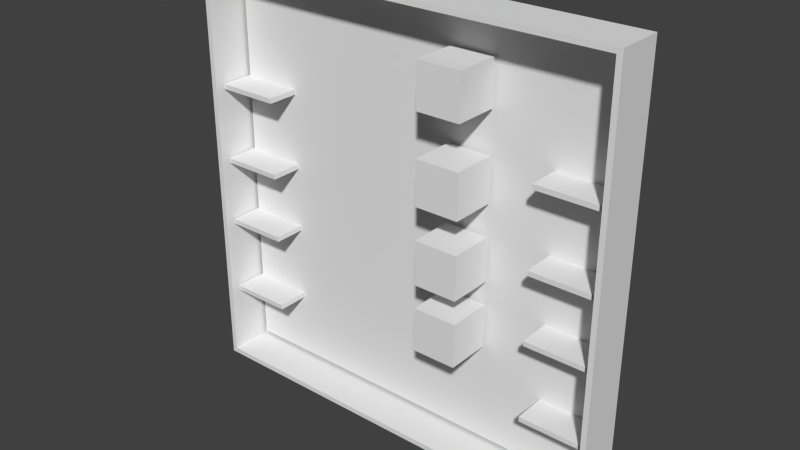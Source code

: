 # Source: 5-livello_memory.blend  (saved by Blender 2.76.0; exported with 4.5.12 LTS)
import bpy
from mathutils import Matrix  # noqa: F401  (used for matrix-valued properties, if any)

bpy.ops.wm.read_factory_settings(use_empty=True)
scene = bpy.context.scene
scene.name = 'Scene'

# ---- collections
col_collection_1 = bpy.data.collections.new('Collection 1'); scene.collection.children.link(col_collection_1)

# ---- materials (node trees are filled in below, after node groups)
mat_material_002 = bpy.data.materials.new('Material.002')
mat_material_002.alpha_threshold = 0.0
mat_material_002.use_transparent_shadow = False
mat_material_002.roughness = 0.5
mat_material_002.specular_intensity = 0.2
mat_material_002.line_color = (0.0, 0.0, 0.0, 1.0)
mat_material_001 = bpy.data.materials.new('Material.001')
mat_material_001.alpha_threshold = 0.0
mat_material_001.use_transparent_shadow = False
mat_material_001.roughness = 0.5
mat_material_001.line_color = (0.0, 0.0, 0.0, 1.0)

# ---- material node trees

# ---- world
world_world = bpy.data.worlds.new('World'); scene.world = world_world
world_world.color = (0.05088, 0.05088, 0.05088)
world_world.use_sun_shadow = False
world_world.sun_shadow_jitter_overblur = 0.0
world_world.cycles.sampling_method = 'MANUAL'
world_world.cycles.sample_map_resolution = 256

# ---- meshes
me_cube_087 = bpy.data.meshes.new('Cube.087')
me_cube_087.from_pydata([(1.0, -1.0, -1.0), (-1.0, -1.0, -1.0), (-1.0, 1.0, -1.0), (1.0, 1.0, -1.0), (1.0, -1.0, 1.0), (-1.0, -1.0, 1.0), (-1.0, 1.0, 1.0), (1.0, 1.0, 1.0)], [], [(0, 1, 2, 3), (4, 7, 6, 5), (0, 4, 5, 1), (1, 5, 6, 2), (2, 6, 7, 3), (4, 0, 3, 7)])
_uv = me_cube_087.uv_layers.new(name='UVMap')
_uv.uv.foreach_set('vector', [0.8556, 0.1434, 0.8556, -0.0002309, 0.712, -0.0002309, 0.712, 0.1434, 0.8556, 0.2869, 0.712, 0.2869, 0.712, 0.1434, 0.8556, 0.1434, 0.999, 0.00448, 0.999, 1.004, -0.001023, 1.004, -0.001022, 0.00448, 0.8556, 0.1434, 0.8556, 0.2869, 0.712, 0.2869, 0.712, 0.1434, 0.8556, 0.1434, 0.8556, 0.2869, 0.9992, 0.2869, 0.9992, 0.1434, 0.8556, 0.1434, 0.8556, -0.0002309, 0.712, -0.0002309, 0.712, 0.1434])
me_cube_087.materials.append(mat_material_002)
me_cube_087.use_remesh_preserve_volume = False
me_cube_087.use_remesh_preserve_attributes = False
me_cube_087.use_mirror_vertex_groups = False
me_cube_087.update()
me_cube_086 = bpy.data.meshes.new('Cube.086')
me_cube_086.from_pydata([(1.0, -1.0, -1.0), (-1.0, -1.0, -1.0), (-1.0, 1.0, -1.0), (1.0, 1.0, -1.0), (1.0, -1.0, 1.0), (-1.0, -1.0, 1.0), (-1.0, 1.0, 1.0), (1.0, 1.0, 1.0)], [], [(0, 1, 2, 3), (4, 7, 6, 5), (0, 4, 5, 1), (1, 5, 6, 2), (2, 6, 7, 3), (4, 0, 3, 7)])
_uv = me_cube_086.uv_layers.new(name='UVMap')
_uv.uv.foreach_set('vector', [0.8556, 0.1434, 0.8556, -0.0002309, 0.712, -0.0002309, 0.712, 0.1434, 0.8556, 0.2869, 0.712, 0.2869, 0.712, 0.1434, 0.8556, 0.1434, 0.999, 0.00448, 0.999, 1.004, -0.001023, 1.004, -0.001022, 0.00448, 0.8556, 0.1434, 0.8556, 0.2869, 0.712, 0.2869, 0.712, 0.1434, 0.8556, 0.1434, 0.8556, 0.2869, 0.9992, 0.2869, 0.9992, 0.1434, 0.8556, 0.1434, 0.8556, -0.0002309, 0.712, -0.0002309, 0.712, 0.1434])
me_cube_086.materials.append(mat_material_002)
me_cube_086.use_remesh_preserve_volume = False
me_cube_086.use_remesh_preserve_attributes = False
me_cube_086.use_mirror_vertex_groups = False
me_cube_086.update()
me_cube_085 = bpy.data.meshes.new('Cube.085')
me_cube_085.from_pydata([(1.0, -1.0, -1.0), (-1.0, -1.0, -1.0), (-1.0, 1.0, -1.0), (1.0, 1.0, -1.0), (1.0, -1.0, 1.0), (-1.0, -1.0, 1.0), (-1.0, 1.0, 1.0), (1.0, 1.0, 1.0)], [], [(0, 1, 2, 3), (4, 7, 6, 5), (0, 4, 5, 1), (1, 5, 6, 2), (2, 6, 7, 3), (4, 0, 3, 7)])
_uv = me_cube_085.uv_layers.new(name='UVMap')
_uv.uv.foreach_set('vector', [0.8556, 0.1434, 0.8556, -0.0002309, 0.712, -0.0002309, 0.712, 0.1434, 0.8556, 0.2869, 0.712, 0.2869, 0.712, 0.1434, 0.8556, 0.1434, 0.999, 0.00448, 0.999, 1.004, -0.001023, 1.004, -0.001022, 0.00448, 0.8556, 0.1434, 0.8556, 0.2869, 0.712, 0.2869, 0.712, 0.1434, 0.8556, 0.1434, 0.8556, 0.2869, 0.9992, 0.2869, 0.9992, 0.1434, 0.8556, 0.1434, 0.8556, -0.0002309, 0.712, -0.0002309, 0.712, 0.1434])
me_cube_085.materials.append(mat_material_002)
me_cube_085.use_remesh_preserve_volume = False
me_cube_085.use_remesh_preserve_attributes = False
me_cube_085.use_mirror_vertex_groups = False
me_cube_085.update()
me_cube_084 = bpy.data.meshes.new('Cube.084')
me_cube_084.from_pydata([(-1.0, -1.0, 0.03329), (-1.0, -1.0, 2.033), (-1.0, 1.0, 0.03329), (-1.0, 1.0, 2.033), (1.0, -1.0, 0.03329), (1.0, -1.0, 2.033), (1.0, 1.0, 0.03329), (1.0, 1.0, 2.033)], [], [(1, 3, 2, 0), (3, 7, 6, 2), (7, 5, 4, 6), (5, 1, 0, 4), (0, 2, 6, 4), (5, 7, 3, 1)])
me_cube_084.use_remesh_preserve_volume = False
me_cube_084.use_remesh_preserve_attributes = False
me_cube_084.use_mirror_vertex_groups = False
me_cube_084.update()
me_cube_063 = bpy.data.meshes.new('Cube.063')
me_cube_063.from_pydata([(-1.0, -1.0, 0.03329), (-1.0, -1.0, 2.033), (-1.0, 1.0, 0.03329), (-1.0, 1.0, 2.033), (1.0, -1.0, 0.03329), (1.0, -1.0, 2.033), (1.0, 1.0, 0.03329), (1.0, 1.0, 2.033)], [], [(1, 3, 2, 0), (3, 7, 6, 2), (7, 5, 4, 6), (5, 1, 0, 4), (0, 2, 6, 4), (5, 7, 3, 1)])
me_cube_063.use_remesh_preserve_volume = False
me_cube_063.use_remesh_preserve_attributes = False
me_cube_063.use_mirror_vertex_groups = False
me_cube_063.update()
me_cube_062 = bpy.data.meshes.new('Cube.062')
me_cube_062.from_pydata([(-1.0, -1.0, 0.03329), (-1.0, -1.0, 2.033), (-1.0, 1.0, 0.03329), (-1.0, 1.0, 2.033), (1.0, -1.0, 0.03329), (1.0, -1.0, 2.033), (1.0, 1.0, 0.03329), (1.0, 1.0, 2.033)], [], [(1, 3, 2, 0), (3, 7, 6, 2), (7, 5, 4, 6), (5, 1, 0, 4), (0, 2, 6, 4), (5, 7, 3, 1)])
me_cube_062.use_remesh_preserve_volume = False
me_cube_062.use_remesh_preserve_attributes = False
me_cube_062.use_mirror_vertex_groups = False
me_cube_062.update()
me_cube_061 = bpy.data.meshes.new('Cube.061')
me_cube_061.from_pydata([(-1.0, -1.0, 0.03329), (-1.0, -1.0, 2.033), (-1.0, 1.0, 0.03329), (-1.0, 1.0, 2.033), (1.0, -1.0, 0.03329), (1.0, -1.0, 2.033), (1.0, 1.0, 0.03329), (1.0, 1.0, 2.033)], [], [(1, 3, 2, 0), (3, 7, 6, 2), (7, 5, 4, 6), (5, 1, 0, 4), (0, 2, 6, 4), (5, 7, 3, 1)])
me_cube_061.use_remesh_preserve_volume = False
me_cube_061.use_remesh_preserve_attributes = False
me_cube_061.use_mirror_vertex_groups = False
me_cube_061.update()
me_cube_060 = bpy.data.meshes.new('Cube.060')
me_cube_060.from_pydata([(-1.0, -1.0, 0.03329), (-1.0, -1.0, 2.033), (-1.0, 1.0, 0.03329), (-1.0, 1.0, 2.033), (1.0, -1.0, 0.03329), (1.0, -1.0, 2.033), (1.0, 1.0, 0.03329), (1.0, 1.0, 2.033)], [], [(1, 3, 2, 0), (3, 7, 6, 2), (7, 5, 4, 6), (5, 1, 0, 4), (0, 2, 6, 4), (5, 7, 3, 1)])
me_cube_060.use_remesh_preserve_volume = False
me_cube_060.use_remesh_preserve_attributes = False
me_cube_060.use_mirror_vertex_groups = False
me_cube_060.update()
me_cube_059 = bpy.data.meshes.new('Cube.059')
me_cube_059.from_pydata([(-1.0, -1.0, 0.03329), (-1.0, -1.0, 2.033), (-1.0, 1.0, 0.03329), (-1.0, 1.0, 2.033), (1.0, -1.0, 0.03329), (1.0, -1.0, 2.033), (1.0, 1.0, 0.03329), (1.0, 1.0, 2.033)], [], [(1, 3, 2, 0), (3, 7, 6, 2), (7, 5, 4, 6), (5, 1, 0, 4), (0, 2, 6, 4), (5, 7, 3, 1)])
me_cube_059.use_remesh_preserve_volume = False
me_cube_059.use_remesh_preserve_attributes = False
me_cube_059.use_mirror_vertex_groups = False
me_cube_059.update()
me_cube_058 = bpy.data.meshes.new('Cube.058')
me_cube_058.from_pydata([(-1.0, -1.0, 0.03329), (-1.0, -1.0, 2.033), (-1.0, 1.0, 0.03329), (-1.0, 1.0, 2.033), (1.0, -1.0, 0.03329), (1.0, -1.0, 2.033), (1.0, 1.0, 0.03329), (1.0, 1.0, 2.033)], [], [(1, 3, 2, 0), (3, 7, 6, 2), (7, 5, 4, 6), (5, 1, 0, 4), (0, 2, 6, 4), (5, 7, 3, 1)])
me_cube_058.use_remesh_preserve_volume = False
me_cube_058.use_remesh_preserve_attributes = False
me_cube_058.use_mirror_vertex_groups = False
me_cube_058.update()
me_cube_057 = bpy.data.meshes.new('Cube.057')
me_cube_057.from_pydata([(-1.0, -1.0, 0.03329), (-1.0, -1.0, 2.033), (-1.0, 1.0, 0.03329), (-1.0, 1.0, 2.033), (1.0, -1.0, 0.03329), (1.0, -1.0, 2.033), (1.0, 1.0, 0.03329), (1.0, 1.0, 2.033)], [], [(1, 3, 2, 0), (3, 7, 6, 2), (7, 5, 4, 6), (5, 1, 0, 4), (0, 2, 6, 4), (5, 7, 3, 1)])
me_cube_057.use_remesh_preserve_volume = False
me_cube_057.use_remesh_preserve_attributes = False
me_cube_057.use_mirror_vertex_groups = False
me_cube_057.update()
me_cube_055 = bpy.data.meshes.new('Cube.055')
me_cube_055.from_pydata([(-1.0, -1.0, 0.03329), (-1.0, -1.0, 2.033), (-1.0, 1.0, 0.03329), (-1.0, 1.0, 2.033), (1.0, -1.0, 0.03329), (1.0, -1.0, 2.033), (1.0, 1.0, 0.03329), (1.0, 1.0, 2.033)], [], [(1, 3, 2, 0), (3, 7, 6, 2), (7, 5, 4, 6), (5, 1, 0, 4), (0, 2, 6, 4), (5, 7, 3, 1)])
me_cube_055.use_remesh_preserve_volume = False
me_cube_055.use_remesh_preserve_attributes = False
me_cube_055.use_mirror_vertex_groups = False
me_cube_055.update()
me_cube_054 = bpy.data.meshes.new('Cube.054')
me_cube_054.from_pydata([(-1.0, -1.0, 0.03329), (-1.0, -1.0, 2.033), (-1.0, 1.0, 0.03329), (-1.0, 1.0, 2.033), (1.0, -1.0, 0.03329), (1.0, -1.0, 2.033), (1.0, 1.0, 0.03329), (1.0, 1.0, 2.033)], [], [(1, 3, 2, 0), (3, 7, 6, 2), (7, 5, 4, 6), (5, 1, 0, 4), (0, 2, 6, 4), (5, 7, 3, 1)])
me_cube_054.use_remesh_preserve_volume = False
me_cube_054.use_remesh_preserve_attributes = False
me_cube_054.use_mirror_vertex_groups = False
me_cube_054.update()
me_cube_053 = bpy.data.meshes.new('Cube.053')
me_cube_053.from_pydata([(-1.0, -1.0, 0.03329), (-1.0, -1.0, 2.033), (-1.0, 1.0, 0.03329), (-1.0, 1.0, 2.033), (1.0, -1.0, 0.03329), (1.0, -1.0, 2.033), (1.0, 1.0, 0.03329), (1.0, 1.0, 2.033)], [], [(1, 3, 2, 0), (3, 7, 6, 2), (7, 5, 4, 6), (5, 1, 0, 4), (0, 2, 6, 4), (5, 7, 3, 1)])
me_cube_053.use_remesh_preserve_volume = False
me_cube_053.use_remesh_preserve_attributes = False
me_cube_053.use_mirror_vertex_groups = False
me_cube_053.update()
me_cube_052 = bpy.data.meshes.new('Cube.052')
me_cube_052.from_pydata([(-1.0, -1.0, 0.03329), (-1.0, -1.0, 2.033), (-1.0, 1.0, 0.03329), (-1.0, 1.0, 2.033), (1.0, -1.0, 0.03329), (1.0, -1.0, 2.033), (1.0, 1.0, 0.03329), (1.0, 1.0, 2.033)], [], [(1, 3, 2, 0), (3, 7, 6, 2), (7, 5, 4, 6), (5, 1, 0, 4), (0, 2, 6, 4), (5, 7, 3, 1)])
me_cube_052.use_remesh_preserve_volume = False
me_cube_052.use_remesh_preserve_attributes = False
me_cube_052.use_mirror_vertex_groups = False
me_cube_052.update()
me_cube_051 = bpy.data.meshes.new('Cube.051')
me_cube_051.from_pydata([(-1.0, -1.0, 0.03329), (-1.0, -1.0, 2.033), (-1.0, 1.0, 0.03329), (-1.0, 1.0, 2.033), (1.0, -1.0, 0.03329), (1.0, -1.0, 2.033), (1.0, 1.0, 0.03329), (1.0, 1.0, 2.033)], [], [(1, 3, 2, 0), (3, 7, 6, 2), (7, 5, 4, 6), (5, 1, 0, 4), (0, 2, 6, 4), (5, 7, 3, 1)])
me_cube_051.use_remesh_preserve_volume = False
me_cube_051.use_remesh_preserve_attributes = False
me_cube_051.use_mirror_vertex_groups = False
me_cube_051.update()
me_cube_050 = bpy.data.meshes.new('Cube.050')
me_cube_050.from_pydata([(-1.0, -1.0, 0.03329), (-1.0, -1.0, 2.033), (-1.0, 1.0, 0.03329), (-1.0, 1.0, 2.033), (1.0, -1.0, 0.03329), (1.0, -1.0, 2.033), (1.0, 1.0, 0.03329), (1.0, 1.0, 2.033)], [], [(1, 3, 2, 0), (3, 7, 6, 2), (7, 5, 4, 6), (5, 1, 0, 4), (0, 2, 6, 4), (5, 7, 3, 1)])
me_cube_050.use_remesh_preserve_volume = False
me_cube_050.use_remesh_preserve_attributes = False
me_cube_050.use_mirror_vertex_groups = False
me_cube_050.update()
me_cube_047 = bpy.data.meshes.new('Cube.047')
me_cube_047.from_pydata([(-1.0, -1.0, 0.03329), (-1.0, -1.0, 2.033), (-1.0, 1.0, 0.03329), (-1.0, 1.0, 2.033), (1.0, -1.0, 0.03329), (1.0, -1.0, 2.033), (1.0, 1.0, 0.03329), (1.0, 1.0, 2.033)], [], [(1, 3, 2, 0), (3, 7, 6, 2), (7, 5, 4, 6), (5, 1, 0, 4), (0, 2, 6, 4), (5, 7, 3, 1)])
me_cube_047.use_remesh_preserve_volume = False
me_cube_047.use_remesh_preserve_attributes = False
me_cube_047.use_mirror_vertex_groups = False
me_cube_047.update()
me_cube_048 = bpy.data.meshes.new('Cube.048')
me_cube_048.from_pydata([(-1.0, -1.0, 0.03329), (-1.0, -1.0, 2.033), (-1.0, 1.0, 0.03329), (-1.0, 1.0, 2.033), (1.0, -1.0, 0.03329), (1.0, -1.0, 2.033), (1.0, 1.0, 0.03329), (1.0, 1.0, 2.033)], [], [(1, 3, 2, 0), (3, 7, 6, 2), (7, 5, 4, 6), (5, 1, 0, 4), (0, 2, 6, 4), (5, 7, 3, 1)])
me_cube_048.use_remesh_preserve_volume = False
me_cube_048.use_remesh_preserve_attributes = False
me_cube_048.use_mirror_vertex_groups = False
me_cube_048.update()
me_cube_049 = bpy.data.meshes.new('Cube.049')
me_cube_049.from_pydata([(0.7297, -1.196, -0.973), (-0.7297, -1.196, -0.973), (0.7297, -1.196, -0.006849), (-0.7297, -1.196, -0.006849), (0.7297, 8.4, -0.973), (-0.7297, 8.4, -0.973), (0.7297, 8.4, -0.006849), (-0.7297, 8.4, -0.006849), (0.7117, -1.196, -0.9611), (-0.7117, -1.196, -0.9611), (0.7117, -1.196, -0.01878), (-0.7117, -1.196, -0.01878), (0.7117, 8.4, -0.9611), (-0.7117, 8.4, -0.9611), (0.7117, 8.4, -0.01878), (-0.7117, 8.4, -0.01878)], [], [(2, 6, 7, 3), (0, 4, 6, 2), (3, 7, 5, 1), (1, 5, 4, 0), (10, 11, 15, 14), (8, 10, 14, 12), (11, 9, 13, 15), (9, 8, 12, 13), (7, 6, 14, 15), (6, 4, 12, 14), (2, 3, 11, 10), (0, 2, 10, 8), (5, 7, 15, 13), (4, 5, 13, 12), (3, 1, 9, 11), (1, 0, 8, 9)])
_uv = me_cube_049.uv_layers.new(name='UVMap')
_uv.uv.foreach_set('vector', [0.0, 0.0, 0.0, 0.0, 0.0, 0.0, 0.0, 0.0, 0.0, 0.0, 0.0, 0.0, 0.0, 0.0, 0.0, 0.0, 0.0, 0.0, 0.0, 0.0, 0.0, 0.0, 0.0, 0.0, 0.0, 0.0, 0.0, 0.0, 0.0, 0.0, 0.0, 0.0, 0.0, 0.0, 0.0, 0.0, 0.0, 0.0, 0.0, 0.0, 0.0, 0.0, 0.0, 0.0, 0.0, 0.0, 0.0, 0.0, 0.0, 0.0, 0.0, 0.0, 0.0, 0.0, 0.0, 0.0, 0.0, 0.0, 0.0, 0.0, 0.0, 0.0, 0.0, 0.0, 0.0, 0.0, 0.0, 0.0, 0.0, 0.0, 0.0, 0.0, 0.0, 0.0, 0.0, 0.0, 0.0, 0.0, 0.0, 0.0, 0.0, 0.0, 0.0, 0.0, 0.0, 0.0, 0.0, 0.0, 0.0, 0.0, 0.0, 0.0, 0.0, 0.0, 0.0, 0.0, 0.0, 0.0, 0.0, 0.0, 0.0, 0.0, 0.0, 0.0, 0.0, 0.0, 0.0, 0.0, 0.0, 0.0, 0.0, 0.0, 0.0, 0.0, 0.0, 0.0, 0.0, 0.0, 0.0, 0.0, 0.0, 0.0, 0.0, 0.0, 0.0, 0.0, 0.0, 0.0])
me_cube_049.materials.append(mat_material_001)
me_cube_049.use_remesh_preserve_volume = False
me_cube_049.use_remesh_preserve_attributes = False
me_cube_049.use_mirror_vertex_groups = False
me_cube_049.update()
me_plane_001 = bpy.data.meshes.new('Plane.001')
me_plane_001.from_pydata([(-1.0, -1.0, 0.0), (1.0, -1.0, 0.0), (-1.0, 1.0, 0.0), (1.0, 1.0, 0.0)], [], [(0, 1, 3, 2)])
_uv = me_plane_001.uv_layers.new(name='UVMap')
_uv.uv.foreach_set('vector', [1.0, 1.0, 0.0, 1.0, 0.0, 0.0, 1.0, 0.0])
me_plane_001.use_remesh_preserve_volume = False
me_plane_001.use_remesh_preserve_attributes = False
me_plane_001.use_mirror_vertex_groups = False
me_plane_001.update()
me_cube_056 = bpy.data.meshes.new('Cube.056')
me_cube_056.from_pydata([(1.0, -1.0, -1.0), (-1.0, -1.0, -1.0), (-1.0, 1.0, -1.0), (1.0, 1.0, -1.0), (1.0, -1.0, 1.0), (-1.0, -1.0, 1.0), (-1.0, 1.0, 1.0), (1.0, 1.0, 1.0)], [], [(0, 1, 2, 3), (4, 7, 6, 5), (0, 4, 5, 1), (1, 5, 6, 2), (2, 6, 7, 3), (4, 0, 3, 7)])
_uv = me_cube_056.uv_layers.new(name='UVMap')
_uv.uv.foreach_set('vector', [0.8556, 0.1434, 0.8556, -0.0002309, 0.712, -0.0002309, 0.712, 0.1434, 0.8556, 0.2869, 0.712, 0.2869, 0.712, 0.1434, 0.8556, 0.1434, 0.999, 0.00448, 0.999, 1.004, -0.001023, 1.004, -0.001022, 0.00448, 0.8556, 0.1434, 0.8556, 0.2869, 0.712, 0.2869, 0.712, 0.1434, 0.8556, 0.1434, 0.8556, 0.2869, 0.9992, 0.2869, 0.9992, 0.1434, 0.8556, 0.1434, 0.8556, -0.0002309, 0.712, -0.0002309, 0.712, 0.1434])
me_cube_056.materials.append(mat_material_002)
me_cube_056.use_remesh_preserve_volume = False
me_cube_056.use_remesh_preserve_attributes = False
me_cube_056.use_mirror_vertex_groups = False
me_cube_056.update()

# ---- objects
ob_cube_017 = bpy.data.objects.new('Cube.017', me_cube_087)
ob_cube_016 = bpy.data.objects.new('Cube.016', me_cube_086)
ob_cube_015 = bpy.data.objects.new('Cube.015', me_cube_085)
ob_cube_014 = bpy.data.objects.new('Cube.014', me_cube_084)
ob_cube_013 = bpy.data.objects.new('Cube.013', me_cube_063)
ob_cube_012 = bpy.data.objects.new('Cube.012', me_cube_062)
ob_cube_011 = bpy.data.objects.new('Cube.011', me_cube_061)
ob_cube_004 = bpy.data.objects.new('Cube.004', me_cube_060)
ob_cube_003 = bpy.data.objects.new('Cube.003', me_cube_059)
ob_cube_002 = bpy.data.objects.new('Cube.002', me_cube_058)
ob_cube_001 = bpy.data.objects.new('Cube.001', me_cube_057)
ob_cube_010 = bpy.data.objects.new('Cube.010', me_cube_055)
ob_cube_009 = bpy.data.objects.new('Cube.009', me_cube_054)
ob_cube_008 = bpy.data.objects.new('Cube.008', me_cube_053)
ob_cube_007 = bpy.data.objects.new('Cube.007', me_cube_052)
ob_cube_006 = bpy.data.objects.new('Cube.006', me_cube_051)
ob_cube_005 = bpy.data.objects.new('Cube.005', me_cube_050)
ob_cube_025 = bpy.data.objects.new('Cube.025', me_cube_047)
ob_cube_026 = bpy.data.objects.new('Cube.026', me_cube_048)
ob_cube_039 = bpy.data.objects.new('Cube.039', me_cube_049)
ob_plane = bpy.data.objects.new('Plane', me_plane_001)
ob_cube = bpy.data.objects.new('Cube', me_cube_056)

# ---- transforms, parenting, visibility, modifiers, constraints
ob_cube_017.location = (12.29, -82.11, -60.56)
ob_cube_017.scale = (4.461, 4.461, 4.461)
ob_cube_017.lock_rotations_4d = False
ob_cube_017.empty_display_type = 'ARROWS'
ob_cube_017.lineart.crease_threshold = 0.0
ob_cube_016.location = (12.29, -82.11, -46.88)
ob_cube_016.scale = (4.461, 4.461, 4.461)
ob_cube_016.lock_rotations_4d = False
ob_cube_016.empty_display_type = 'ARROWS'
ob_cube_016.lineart.crease_threshold = 0.0
ob_cube_015.location = (12.29, -82.11, -31.46)
ob_cube_015.scale = (4.461, 4.461, 4.461)
ob_cube_015.lock_rotations_4d = False
ob_cube_015.empty_display_type = 'ARROWS'
ob_cube_015.lineart.crease_threshold = 0.0
ob_cube_014.location = (35.58, -80.06, -72.47)
ob_cube_014.scale = (6.421, 3.495, 0.25)
ob_cube_014.lineart.crease_threshold = 0.0
ob_cube_013.location = (35.58, -80.06, -71.97)
ob_cube_013.scale = (6.421, 3.495, 0.25)
ob_cube_013.lineart.crease_threshold = 0.0
ob_cube_012.location = (35.58, -80.06, -56.17)
ob_cube_012.scale = (6.421, 3.495, 0.25)
ob_cube_012.lineart.crease_threshold = 0.0
ob_cube_011.location = (35.58, -80.06, -56.67)
ob_cube_011.scale = (6.421, 3.495, 0.25)
ob_cube_011.lineart.crease_threshold = 0.0
ob_cube_004.location = (35.58, -80.06, -42.98)
ob_cube_004.scale = (6.421, 3.495, 0.25)
ob_cube_004.lineart.crease_threshold = 0.0
ob_cube_003.location = (35.58, -80.06, -42.48)
ob_cube_003.scale = (6.421, 3.495, 0.25)
ob_cube_003.lineart.crease_threshold = 0.0
ob_cube_002.location = (35.58, -80.06, -26.82)
ob_cube_002.scale = (6.421, 3.495, 0.25)
ob_cube_002.lineart.crease_threshold = 0.0
ob_cube_001.location = (35.58, -80.06, -27.32)
ob_cube_001.scale = (6.421, 3.495, 0.25)
ob_cube_001.lineart.crease_threshold = 0.0
ob_cube_010.location = (-36.08, -80.06, -27.32)
ob_cube_010.scale = (6.421, 3.495, 0.25)
ob_cube_010.lineart.crease_threshold = 0.0
ob_cube_009.location = (-36.08, -80.06, -26.82)
ob_cube_009.scale = (6.421, 3.495, 0.25)
ob_cube_009.lineart.crease_threshold = 0.0
ob_cube_008.location = (-36.08, -80.06, -42.48)
ob_cube_008.scale = (6.421, 3.495, 0.25)
ob_cube_008.lineart.crease_threshold = 0.0
ob_cube_007.location = (-36.08, -80.06, -42.98)
ob_cube_007.scale = (6.421, 3.495, 0.25)
ob_cube_007.lineart.crease_threshold = 0.0
ob_cube_006.location = (-36.08, -80.06, -56.67)
ob_cube_006.scale = (6.421, 3.495, 0.25)
ob_cube_006.lineart.crease_threshold = 0.0
ob_cube_005.location = (-36.08, -80.06, -56.17)
ob_cube_005.scale = (6.421, 3.495, 0.25)
ob_cube_005.lineart.crease_threshold = 0.0
ob_cube_025.location = (-36.08, -80.06, -71.97)
ob_cube_025.scale = (6.421, 3.495, 0.25)
ob_cube_025.lineart.crease_threshold = 0.0
ob_cube_026.location = (-36.08, -80.06, -72.47)
ob_cube_026.scale = (6.421, 3.495, 0.25)
ob_cube_026.lineart.crease_threshold = 0.0
ob_cube_039.location = (0.0, -76.94, 0.0)
ob_cube_039.scale = (-60.0, -1.0, 90.0)
ob_cube_039.lock_rotations_4d = False
ob_cube_039.empty_display_type = 'ARROWS'
ob_cube_039.lineart.crease_threshold = 0.0
ob_plane.location = (0.0, -76.94, -43.8)
ob_plane.rotation_euler = (-1.571, -0.0, 0.0)
ob_plane.scale = (-42.05, 42.05, -42.05)
ob_plane.lineart.crease_threshold = 0.0
ob_cube.location = (12.29, -82.11, -14.07)
ob_cube.scale = (4.461, 4.461, 4.461)
ob_cube.lock_rotations_4d = False
ob_cube.empty_display_type = 'ARROWS'
ob_cube.lineart.crease_threshold = 0.0

# ---- collection membership
col_collection_1.objects.link(ob_cube_017)
col_collection_1.objects.link(ob_cube_016)
col_collection_1.objects.link(ob_cube_015)
col_collection_1.objects.link(ob_cube_014)
col_collection_1.objects.link(ob_cube_013)
col_collection_1.objects.link(ob_cube_012)
col_collection_1.objects.link(ob_cube_011)
col_collection_1.objects.link(ob_cube_004)
col_collection_1.objects.link(ob_cube_003)
col_collection_1.objects.link(ob_cube_002)
col_collection_1.objects.link(ob_cube_001)
col_collection_1.objects.link(ob_cube_010)
col_collection_1.objects.link(ob_cube_009)
col_collection_1.objects.link(ob_cube_008)
col_collection_1.objects.link(ob_cube_007)
col_collection_1.objects.link(ob_cube_006)
col_collection_1.objects.link(ob_cube_005)
col_collection_1.objects.link(ob_cube_025)
col_collection_1.objects.link(ob_cube_026)
col_collection_1.objects.link(ob_cube_039)
col_collection_1.objects.link(ob_plane)
col_collection_1.objects.link(ob_cube)

# ---- scene / render settings (as saved in the file)
scene.frame_start = 1; scene.frame_end = 250; scene.frame_set(1)
scene.render.engine = 'BLENDER_EEVEE_NEXT'
scene.render.resolution_percentage = 50
scene.render.dither_intensity = 0.0
scene.cycles.use_denoising = False
scene.cycles.samples = 10
scene.cycles.sampling_pattern = 'TABULATED_SOBOL'
scene.cycles.light_sampling_threshold = 0.0
scene.cycles.use_adaptive_sampling = False
scene.cycles.use_light_tree = False
scene.cycles.blur_glossy = 0.0
scene.cycles.pixel_filter_type = 'GAUSSIAN'
scene.cycles.sample_clamp_indirect = 0.0
scene.view_settings.view_transform = 'Standard'
bpy.context.view_layer.update()

# ---- added for rendering (the .blend has no active camera and no usable light): camera, sun
cam_auto = bpy.data.cameras.new('AutoCamera')
cam_auto.lens = 50.0
cam_auto.sensor_width = 36.0
cam_auto.clip_end = 2011.53
ob_auto_camera = bpy.data.objects.new('AutoCamera', cam_auto)
scene.collection.objects.link(ob_auto_camera)
ob_auto_camera.location = (114.618, -218.698, 47.6008)
ob_auto_camera.rotation_euler = (1.09748, -7.21219e-08, 0.694738)
scene.camera = ob_auto_camera
light_auto_sun = bpy.data.lights.new('AutoSun', 'SUN')
light_auto_sun.energy = 3.0
light_auto_sun.angle = 0.0523599
ob_auto_sun = bpy.data.objects.new('AutoSun', light_auto_sun)
scene.collection.objects.link(ob_auto_sun)
ob_auto_sun.rotation_euler = (0.872665, 0.174533, 0.523599)
bpy.context.view_layer.update()
